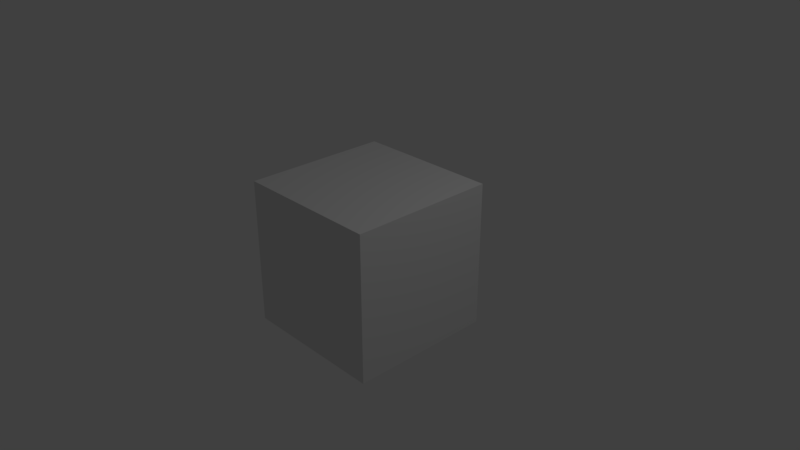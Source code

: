 # Source: cubetest.blend  (saved by Blender 2.79.0; exported with 4.5.12 LTS)
import bpy
from mathutils import Matrix  # noqa: F401  (used for matrix-valued properties, if any)

bpy.ops.wm.read_factory_settings(use_empty=True)
scene = bpy.context.scene
scene.name = 'Scene'

# ---- collections
col_collection_1 = bpy.data.collections.new('Collection 1'); scene.collection.children.link(col_collection_1)

# ---- materials (node trees are filled in below, after node groups)
mat_material = bpy.data.materials.new('Material')
mat_material.alpha_threshold = 0.0
mat_material.use_transparent_shadow = False
mat_material.roughness = 0.5
mat_material.line_color = (0.0, 0.0, 0.0, 1.0)

# ---- material node trees

# ---- world
world_world = bpy.data.worlds.new('World'); scene.world = world_world
world_world.color = (0.05088, 0.05088, 0.05088)
world_world.use_sun_shadow = False
world_world.sun_shadow_jitter_overblur = 0.0
world_world.cycles.sampling_method = 'MANUAL'

# ---- cameras
cam_camera = bpy.data.cameras.new('Camera')
cam_camera.clip_end = 100.0
cam_camera.lens = 35.0
cam_camera.sensor_width = 32.0
cam_camera.sensor_height = 18.0
cam_camera.ortho_scale = 7.314
cam_camera.dof.focus_distance = 0.0
cam_camera.dof.aperture_fstop = 128.0

# ---- lights
light_lamp = bpy.data.lights.new('Lamp', 'POINT')
light_lamp.transmission_factor = 0.0
light_lamp.cutoff_distance = 30.0
light_lamp.energy = 100.0
light_lamp.shadow_buffer_clip_start = 1.001
light_lamp.shadow_soft_size = 0.1
light_lamp.shadow_maximum_resolution = 0.006
light_lamp.use_absolute_resolution = True

# ---- meshes
me_cube = bpy.data.meshes.new('Cube')
me_cube.from_pydata([(1.0, 1.0, -1.0), (1.0, -1.0, -1.0), (-1.0, -1.0, -1.0), (-1.0, 1.0, -1.0), (1.0, 1.0, 1.0), (1.0, -1.0, 1.0), (-1.0, -1.0, 1.0), (-1.0, 1.0, 1.0)], [], [(0, 1, 2, 3), (4, 7, 6, 5), (0, 4, 5, 1), (1, 5, 6, 2), (2, 6, 7, 3), (4, 0, 3, 7)])
me_cube.materials.append(mat_material)
me_cube.use_remesh_preserve_volume = False
me_cube.use_remesh_preserve_attributes = False
me_cube.use_mirror_vertex_groups = False
me_cube.update()

# ---- objects
ob_cube = bpy.data.objects.new('Cube', me_cube)
ob_lamp = bpy.data.objects.new('Lamp', light_lamp)
ob_camera = bpy.data.objects.new('Camera', cam_camera)

# ---- transforms, parenting, visibility, modifiers, constraints
ob_cube.location = (0.0, 0.0, 0.0)
ob_cube.lock_rotations_4d = False
ob_cube.empty_display_type = 'ARROWS'
ob_cube.lineart.crease_threshold = 0.0
ob_lamp.location = (4.076, 1.005, 5.904)
ob_lamp.rotation_euler = (0.6503, 0.05522, 1.866)
ob_lamp.lock_rotations_4d = False
ob_lamp.empty_display_type = 'ARROWS'
ob_lamp.color = (0.0, 0.0, 0.0, 0.0)
ob_lamp.lineart.crease_threshold = 0.0
ob_camera.location = (7.481, -6.508, 5.344)
ob_camera.rotation_euler = (1.109, 0.0, 0.8149)
ob_camera.lock_rotations_4d = False
ob_camera.empty_display_type = 'ARROWS'
ob_camera.color = (0.0, 0.0, 0.0, 0.0)
ob_camera.display_type = 'WIRE'
ob_camera.lineart.crease_threshold = 0.0

# ---- collection membership
col_collection_1.objects.link(ob_cube)
col_collection_1.objects.link(ob_lamp)
col_collection_1.objects.link(ob_camera)

# ---- scene / render settings (as saved in the file)
scene.camera = ob_camera
scene.frame_start = 1; scene.frame_end = 250; scene.frame_set(1)
scene.render.engine = 'BLENDER_EEVEE_NEXT'
scene.render.resolution_percentage = 50
scene.render.dither_intensity = 0.0
scene.cycles.use_denoising = False
scene.cycles.samples = 128
scene.cycles.sampling_pattern = 'TABULATED_SOBOL'
scene.cycles.use_adaptive_sampling = False
scene.cycles.use_light_tree = False
scene.cycles.blur_glossy = 0.0
scene.cycles.sample_clamp_indirect = 0.0
scene.view_settings.view_transform = 'Standard'
bpy.context.view_layer.update()
